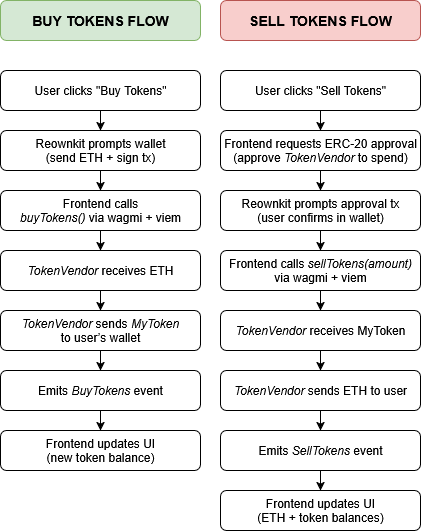

The diagram above was exported from draw.io. Its source (the exported page's mxGraphModel, read from the mxfile embedded in the PNG):
<mxGraphModel dx="1202" dy="654" grid="1" gridSize="10" guides="1" tooltips="1" connect="1" arrows="1" fold="1" page="1" pageScale="1" pageWidth="440" pageHeight="550" math="0" shadow="0">
  <root>
    <mxCell id="0" />
    <mxCell id="1" parent="0" />
    <mxCell id="2" value="BUY TOKENS FLOW" style="rounded=1;whiteSpace=wrap;html=1;fontSize=14;fontStyle=1;fillColor=#d5e8d4;strokeColor=#82b366;" parent="1" vertex="1">
      <mxGeometry x="10" y="10" width="200" height="40" as="geometry" />
    </mxCell>
    <mxCell id="3" value="User clicks &quot;Buy Tokens&quot;" style="rounded=1;whiteSpace=wrap;html=1;" parent="1" vertex="1">
      <mxGeometry x="10" y="80" width="200" height="40" as="geometry" />
    </mxCell>
    <mxCell id="4" value="" style="edgeStyle=orthogonalEdgeStyle;rounded=0;html=1;jettySize=auto;orthogonalLoop=1;" parent="1" source="3" target="5" edge="1">
      <mxGeometry relative="1" as="geometry" />
    </mxCell>
    <mxCell id="5" value="Reownkit prompts wallet&lt;br&gt;(send ETH + sign tx)" style="rounded=1;whiteSpace=wrap;html=1;" parent="1" vertex="1">
      <mxGeometry x="10" y="140" width="200" height="40" as="geometry" />
    </mxCell>
    <mxCell id="6" value="" style="edgeStyle=orthogonalEdgeStyle;rounded=0;html=1;jettySize=auto;orthogonalLoop=1;" parent="1" source="5" target="7" edge="1">
      <mxGeometry relative="1" as="geometry" />
    </mxCell>
    <mxCell id="7" value="Frontend calls&lt;br&gt;&lt;i&gt;buyTokens()&lt;/i&gt; via wagmi + viem" style="rounded=1;whiteSpace=wrap;html=1;" parent="1" vertex="1">
      <mxGeometry x="10" y="200" width="200" height="40" as="geometry" />
    </mxCell>
    <mxCell id="8" value="" style="edgeStyle=orthogonalEdgeStyle;rounded=0;html=1;jettySize=auto;orthogonalLoop=1;" parent="1" source="7" target="9" edge="1">
      <mxGeometry relative="1" as="geometry" />
    </mxCell>
    <mxCell id="9" value="&lt;i&gt;TokenVendor &lt;/i&gt;receives ETH" style="rounded=1;whiteSpace=wrap;html=1;" parent="1" vertex="1">
      <mxGeometry x="10" y="260" width="200" height="40" as="geometry" />
    </mxCell>
    <mxCell id="10" value="" style="edgeStyle=orthogonalEdgeStyle;rounded=0;html=1;jettySize=auto;orthogonalLoop=1;" parent="1" source="9" target="11" edge="1">
      <mxGeometry relative="1" as="geometry" />
    </mxCell>
    <mxCell id="11" value="&lt;i&gt;TokenVendor &lt;/i&gt;sends &lt;i&gt;MyToken&lt;/i&gt;&lt;br&gt;to user’s wallet" style="rounded=1;whiteSpace=wrap;html=1;" parent="1" vertex="1">
      <mxGeometry x="10" y="320" width="200" height="40" as="geometry" />
    </mxCell>
    <mxCell id="12" value="" style="edgeStyle=orthogonalEdgeStyle;rounded=0;html=1;jettySize=auto;orthogonalLoop=1;" parent="1" source="11" target="13" edge="1">
      <mxGeometry relative="1" as="geometry" />
    </mxCell>
    <mxCell id="13" value="Emits &lt;i&gt;BuyTokens &lt;/i&gt;event" style="rounded=1;whiteSpace=wrap;html=1;" parent="1" vertex="1">
      <mxGeometry x="10" y="380" width="200" height="40" as="geometry" />
    </mxCell>
    <mxCell id="14" value="" style="edgeStyle=orthogonalEdgeStyle;rounded=0;html=1;jettySize=auto;orthogonalLoop=1;" parent="1" source="13" target="15" edge="1">
      <mxGeometry relative="1" as="geometry" />
    </mxCell>
    <mxCell id="15" value="Frontend updates UI&lt;br&gt;(new token balance)" style="rounded=1;whiteSpace=wrap;html=1;" parent="1" vertex="1">
      <mxGeometry x="10" y="440" width="200" height="40" as="geometry" />
    </mxCell>
    <mxCell id="16" value="SELL TOKENS FLOW" style="rounded=1;whiteSpace=wrap;html=1;fontSize=14;fontStyle=1;fillColor=#f8cecc;strokeColor=#b85450;" parent="1" vertex="1">
      <mxGeometry x="230" y="10" width="200" height="40" as="geometry" />
    </mxCell>
    <mxCell id="17" value="User clicks &quot;Sell Tokens&quot;" style="rounded=1;whiteSpace=wrap;html=1;" parent="1" vertex="1">
      <mxGeometry x="230" y="80" width="200" height="40" as="geometry" />
    </mxCell>
    <mxCell id="18" value="" style="edgeStyle=orthogonalEdgeStyle;rounded=0;html=1;jettySize=auto;orthogonalLoop=1;" parent="1" source="17" target="19" edge="1">
      <mxGeometry relative="1" as="geometry" />
    </mxCell>
    <mxCell id="19" value="Frontend requests ERC-20 approval&lt;br&gt;(approve &lt;i&gt;TokenVendor&lt;/i&gt; to spend)" style="rounded=1;whiteSpace=wrap;html=1;" parent="1" vertex="1">
      <mxGeometry x="230" y="140" width="200" height="40" as="geometry" />
    </mxCell>
    <mxCell id="20" value="" style="edgeStyle=orthogonalEdgeStyle;rounded=0;html=1;jettySize=auto;orthogonalLoop=1;" parent="1" source="19" target="21" edge="1">
      <mxGeometry relative="1" as="geometry" />
    </mxCell>
    <mxCell id="21" value="Reownkit prompts approval tx&lt;br&gt;(user confirms in wallet)" style="rounded=1;whiteSpace=wrap;html=1;" parent="1" vertex="1">
      <mxGeometry x="230" y="200" width="200" height="40" as="geometry" />
    </mxCell>
    <mxCell id="22" value="" style="edgeStyle=orthogonalEdgeStyle;rounded=0;html=1;jettySize=auto;orthogonalLoop=1;" parent="1" source="21" target="23" edge="1">
      <mxGeometry relative="1" as="geometry" />
    </mxCell>
    <mxCell id="23" value="Frontend calls &lt;i&gt;sellTokens(amount)&lt;/i&gt;&lt;br&gt;via wagmi + viem" style="rounded=1;whiteSpace=wrap;html=1;" parent="1" vertex="1">
      <mxGeometry x="230" y="260" width="200" height="40" as="geometry" />
    </mxCell>
    <mxCell id="24" value="" style="edgeStyle=orthogonalEdgeStyle;rounded=0;html=1;jettySize=auto;orthogonalLoop=1;" parent="1" source="23" target="25" edge="1">
      <mxGeometry relative="1" as="geometry" />
    </mxCell>
    <mxCell id="25" value="&lt;i&gt;TokenVendor &lt;/i&gt;receives MyToken" style="rounded=1;whiteSpace=wrap;html=1;" parent="1" vertex="1">
      <mxGeometry x="230" y="320" width="200" height="40" as="geometry" />
    </mxCell>
    <mxCell id="26" value="" style="edgeStyle=orthogonalEdgeStyle;rounded=0;html=1;jettySize=auto;orthogonalLoop=1;" parent="1" source="25" target="27" edge="1">
      <mxGeometry relative="1" as="geometry" />
    </mxCell>
    <mxCell id="27" value="&lt;i&gt;TokenVendor &lt;/i&gt;sends ETH to user" style="rounded=1;whiteSpace=wrap;html=1;" parent="1" vertex="1">
      <mxGeometry x="230" y="380" width="200" height="40" as="geometry" />
    </mxCell>
    <mxCell id="28" value="" style="edgeStyle=orthogonalEdgeStyle;rounded=0;html=1;jettySize=auto;orthogonalLoop=1;" parent="1" source="27" target="29" edge="1">
      <mxGeometry relative="1" as="geometry" />
    </mxCell>
    <mxCell id="29" value="Emits &lt;i&gt;SellTokens &lt;/i&gt;event" style="rounded=1;whiteSpace=wrap;html=1;" parent="1" vertex="1">
      <mxGeometry x="230" y="440" width="200" height="40" as="geometry" />
    </mxCell>
    <mxCell id="30" value="" style="edgeStyle=orthogonalEdgeStyle;rounded=0;html=1;jettySize=auto;orthogonalLoop=1;" parent="1" source="29" target="31" edge="1">
      <mxGeometry relative="1" as="geometry" />
    </mxCell>
    <mxCell id="31" value="Frontend updates UI&lt;br&gt;(ETH + token balances)" style="rounded=1;whiteSpace=wrap;html=1;" parent="1" vertex="1">
      <mxGeometry x="230" y="500" width="200" height="40" as="geometry" />
    </mxCell>
  </root>
</mxGraphModel>